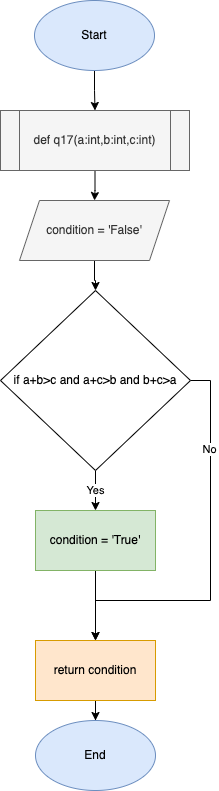

The diagram above was exported from draw.io. Its source (the exported page's mxGraphModel, read from the mxfile embedded in the PNG):
<mxGraphModel dx="946" dy="614" grid="1" gridSize="10" guides="1" tooltips="1" connect="1" arrows="1" fold="1" page="1" pageScale="1" pageWidth="827" pageHeight="1169" math="0" shadow="0">
  <root>
    <mxCell id="0" />
    <mxCell id="1" parent="0" />
    <mxCell id="dLX_7h3YbJioMzr88FGl-3" value="" style="edgeStyle=orthogonalEdgeStyle;rounded=0;orthogonalLoop=1;jettySize=auto;html=1;" edge="1" parent="1" source="dLX_7h3YbJioMzr88FGl-1" target="dLX_7h3YbJioMzr88FGl-2">
      <mxGeometry relative="1" as="geometry" />
    </mxCell>
    <mxCell id="dLX_7h3YbJioMzr88FGl-1" value="Start" style="ellipse;whiteSpace=wrap;html=1;fillColor=#dae8fc;strokeColor=#6c8ebf;" vertex="1" parent="1">
      <mxGeometry x="354" y="30" width="120" height="70" as="geometry" />
    </mxCell>
    <mxCell id="dLX_7h3YbJioMzr88FGl-5" value="" style="edgeStyle=orthogonalEdgeStyle;rounded=0;orthogonalLoop=1;jettySize=auto;html=1;" edge="1" parent="1" source="dLX_7h3YbJioMzr88FGl-2" target="dLX_7h3YbJioMzr88FGl-4">
      <mxGeometry relative="1" as="geometry" />
    </mxCell>
    <mxCell id="dLX_7h3YbJioMzr88FGl-2" value="def q17(a:int,b:int,c:int)" style="shape=process;whiteSpace=wrap;html=1;backgroundOutline=1;fillColor=#f5f5f5;fontColor=#333333;strokeColor=#666666;" vertex="1" parent="1">
      <mxGeometry x="320" y="140" width="189" height="60" as="geometry" />
    </mxCell>
    <mxCell id="dLX_7h3YbJioMzr88FGl-7" value="" style="edgeStyle=orthogonalEdgeStyle;rounded=0;orthogonalLoop=1;jettySize=auto;html=1;" edge="1" parent="1" source="dLX_7h3YbJioMzr88FGl-4" target="dLX_7h3YbJioMzr88FGl-6">
      <mxGeometry relative="1" as="geometry" />
    </mxCell>
    <mxCell id="dLX_7h3YbJioMzr88FGl-4" value="condition = 'False'" style="shape=parallelogram;perimeter=parallelogramPerimeter;whiteSpace=wrap;html=1;fixedSize=1;fillColor=#f5f5f5;fontColor=#333333;strokeColor=#666666;" vertex="1" parent="1">
      <mxGeometry x="339" y="230" width="150" height="60" as="geometry" />
    </mxCell>
    <mxCell id="dLX_7h3YbJioMzr88FGl-9" value="Yes" style="edgeStyle=orthogonalEdgeStyle;rounded=0;orthogonalLoop=1;jettySize=auto;html=1;" edge="1" parent="1" source="dLX_7h3YbJioMzr88FGl-6" target="dLX_7h3YbJioMzr88FGl-8">
      <mxGeometry relative="1" as="geometry" />
    </mxCell>
    <mxCell id="dLX_7h3YbJioMzr88FGl-11" style="edgeStyle=orthogonalEdgeStyle;rounded=0;orthogonalLoop=1;jettySize=auto;html=1;exitX=1;exitY=0.5;exitDx=0;exitDy=0;entryX=0.5;entryY=0;entryDx=0;entryDy=0;" edge="1" parent="1" source="dLX_7h3YbJioMzr88FGl-6" target="dLX_7h3YbJioMzr88FGl-10">
      <mxGeometry relative="1" as="geometry">
        <Array as="points">
          <mxPoint x="530" y="410" />
          <mxPoint x="530" y="630" />
          <mxPoint x="415" y="630" />
        </Array>
      </mxGeometry>
    </mxCell>
    <mxCell id="dLX_7h3YbJioMzr88FGl-12" value="No" style="edgeLabel;html=1;align=center;verticalAlign=middle;resizable=0;points=[];" vertex="1" connectable="0" parent="dLX_7h3YbJioMzr88FGl-11">
      <mxGeometry x="-0.5544" y="-2" relative="1" as="geometry">
        <mxPoint as="offset" />
      </mxGeometry>
    </mxCell>
    <mxCell id="dLX_7h3YbJioMzr88FGl-6" value="if a+b&amp;gt;c and a+c&amp;gt;b and b+c&amp;gt;a" style="rhombus;whiteSpace=wrap;html=1;" vertex="1" parent="1">
      <mxGeometry x="320" y="320" width="190" height="180" as="geometry" />
    </mxCell>
    <mxCell id="dLX_7h3YbJioMzr88FGl-13" value="" style="edgeStyle=orthogonalEdgeStyle;rounded=0;orthogonalLoop=1;jettySize=auto;html=1;" edge="1" parent="1" source="dLX_7h3YbJioMzr88FGl-8" target="dLX_7h3YbJioMzr88FGl-10">
      <mxGeometry relative="1" as="geometry" />
    </mxCell>
    <mxCell id="dLX_7h3YbJioMzr88FGl-8" value="condition = 'True'" style="rounded=0;whiteSpace=wrap;html=1;fillColor=#d5e8d4;strokeColor=#82b366;" vertex="1" parent="1">
      <mxGeometry x="355" y="540" width="120" height="60" as="geometry" />
    </mxCell>
    <mxCell id="dLX_7h3YbJioMzr88FGl-15" value="" style="edgeStyle=orthogonalEdgeStyle;rounded=0;orthogonalLoop=1;jettySize=auto;html=1;" edge="1" parent="1" source="dLX_7h3YbJioMzr88FGl-10" target="dLX_7h3YbJioMzr88FGl-14">
      <mxGeometry relative="1" as="geometry" />
    </mxCell>
    <mxCell id="dLX_7h3YbJioMzr88FGl-10" value="return condition" style="rounded=0;whiteSpace=wrap;html=1;fillColor=#ffe6cc;strokeColor=#d79b00;" vertex="1" parent="1">
      <mxGeometry x="355" y="670" width="120" height="60" as="geometry" />
    </mxCell>
    <mxCell id="dLX_7h3YbJioMzr88FGl-14" value="End" style="ellipse;whiteSpace=wrap;html=1;fillColor=#dae8fc;strokeColor=#6c8ebf;" vertex="1" parent="1">
      <mxGeometry x="355" y="750" width="120" height="70" as="geometry" />
    </mxCell>
  </root>
</mxGraphModel>